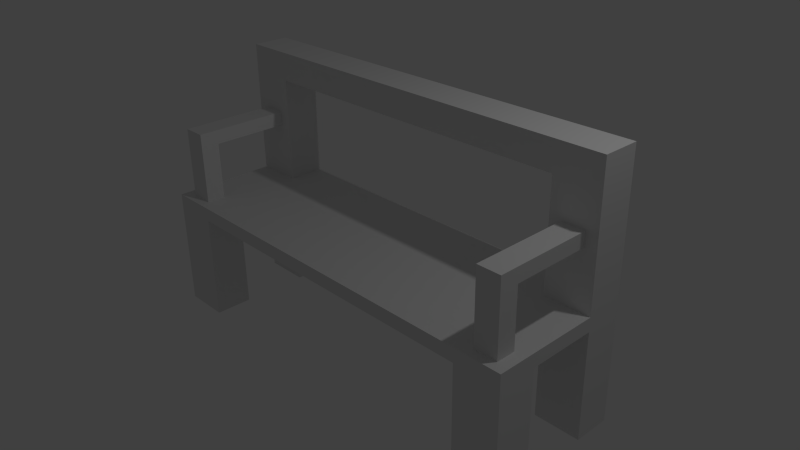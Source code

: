 # Source: bench_1.blend  (saved by Blender 2.72.0; exported with 4.5.12 LTS)
import bpy
from mathutils import Matrix  # noqa: F401  (used for matrix-valued properties, if any)

bpy.ops.wm.read_factory_settings(use_empty=True)
scene = bpy.context.scene
scene.name = 'Scene'

# ---- collections
col_collection_1 = bpy.data.collections.new('Collection 1'); scene.collection.children.link(col_collection_1)

# ---- world
world_world = bpy.data.worlds.new('World'); scene.world = world_world
world_world.color = (0.05088, 0.05088, 0.05088)
world_world.use_sun_shadow = False
world_world.sun_shadow_jitter_overblur = 0.0
world_world.cycles.sampling_method = 'MANUAL'
world_world.cycles.sample_map_resolution = 256

# ---- cameras
cam_camera = bpy.data.cameras.new('Camera')
cam_camera.clip_end = 100.0
cam_camera.lens = 35.0
cam_camera.sensor_width = 32.0
cam_camera.sensor_height = 18.0
cam_camera.ortho_scale = 7.314
cam_camera.dof.focus_distance = 0.0
cam_camera.dof.aperture_fstop = 128.0

# ---- lights
light_lamp = bpy.data.lights.new('Lamp', 'POINT')
light_lamp.transmission_factor = 0.0
light_lamp.cutoff_distance = 30.0
light_lamp.energy = 100.0
light_lamp.shadow_buffer_clip_start = 1.001
light_lamp.shadow_soft_size = 0.1
light_lamp.shadow_maximum_resolution = 0.006
light_lamp.use_absolute_resolution = True
light_lamp.cycles.use_multiple_importance_sampling = False

# ---- meshes
me_plane = bpy.data.meshes.new('Plane')
me_plane.from_pydata([(-1.0, -1.0, 0.0), (1.0, -1.0, 0.0), (-1.0, 1.0, 0.0), (1.0, 1.0, 0.0), (-1.0, -1.0, 0.191), (1.0, -1.0, 0.191), (-1.0, 1.0, 0.191), (1.0, 1.0, 0.191), (-0.7791, 1.0, 0.0), (-0.7791, -1.0, 0.0), (-0.7791, -1.0, 0.191), (-0.7791, 1.0, 0.191), (0.7851, -1.0, 0.0), (0.7851, -1.0, 0.191), (0.7851, 1.0, 0.0), (0.7851, 1.0, 0.191), (-1.0, -0.4727, 0.0), (1.0, -0.4727, 0.0), (-1.0, -0.4727, 0.191), (1.0, -0.4727, 0.191), (-0.7791, -0.4727, 0.0), (-0.7791, -0.4727, 0.191), (0.7851, -0.4727, 0.0), (0.7851, -0.4727, 0.191), (1.0, 0.4808, 0.0), (1.0, 0.4808, 0.191), (-0.7791, 0.4808, 0.191), (0.7851, 0.4808, 0.191), (-1.0, 0.4808, 0.0), (-1.0, 0.4808, 0.191), (-0.7791, 0.4808, 0.0), (0.7851, 0.4808, 0.0), (-1.0, -1.0, -1.5), (-0.7791, -1.0, -1.5), (-1.0, -0.4727, -1.5), (-0.7791, -0.4727, -1.5), (1.0, -1.0, -1.5), (0.7851, -1.0, -1.5), (1.0, -0.4727, -1.5), (0.7851, -0.4727, -1.5), (1.0, 1.0, -1.5), (0.7851, 1.0, -1.5), (1.0, 0.4808, -1.5), (0.7851, 0.4808, -1.5), (-1.0, 1.0, -1.5), (-0.7791, 1.0, -1.5), (-1.0, 0.4808, -1.5), (-0.7791, 0.4808, -1.5), (1.0, 1.0, 1.691), (1.0, 0.4808, 1.691), (-1.0, 1.0, 1.691), (-0.7791, 1.0, 1.691), (-0.7791, 0.4808, 1.691), (-1.0, 0.4808, 1.691), (-1.0, 1.0, 2.091), (-0.7791, 1.0, 2.091), (-0.7791, 0.4808, 2.091), (-1.0, 0.4808, 2.091), (1.0, 1.0, 2.091), (1.0, 0.4808, 2.091), (0.7851, 1.0, 1.691), (0.7851, 1.0, 2.091), (0.7851, 0.4808, 1.691), (0.7851, 0.4808, 2.091), (0.9463, -0.8682, 0.191), (0.8388, -0.8682, 0.191), (0.9463, -0.6045, 0.191), (0.8388, -0.6045, 0.191), (-0.9448, -0.8682, 0.191), (-0.8343, -0.6045, 0.191), (-0.8343, -0.8682, 0.191), (-0.9448, -0.6045, 0.191), (-0.9448, -0.8682, 0.991), (-0.8343, -0.8682, 0.991), (-0.9448, -0.8682, 1.191), (-0.8343, -0.8682, 1.191), (-0.9448, -0.6045, 1.191), (0.9463, -0.8682, 0.991), (0.8388, -0.8682, 0.991), (0.9463, -0.6045, 0.991), (0.8388, -0.6045, 0.991), (0.9463, -0.8682, 1.191), (0.8388, -0.8682, 1.191), (0.9463, -0.6045, 1.191), (0.8388, -0.6045, 1.191), (0.9463, 0.4808, 0.991), (0.8388, 0.4808, 0.991), (0.9463, 0.4808, 1.191), (0.8388, 0.4808, 1.191), (-0.9448, -0.6045, 0.991), (-0.8343, -0.6045, 0.991), (-0.8343, -0.6045, 1.191), (-0.9448, 0.4808, 0.991), (-0.8343, 0.4808, 0.991), (-0.9448, 0.4808, 1.191), (-0.8343, 0.4808, 1.191)], [], [(24, 31, 43, 42), (12, 1, 5, 13), (16, 0, 4, 18), (29, 26, 52, 53), (0, 9, 10, 4), (26, 27, 15, 11), (9, 12, 13, 10), (3, 14, 15, 7), (19, 23, 67, 66), (1, 17, 19, 5), (28, 16, 18, 29), (10, 13, 23, 21), (23, 19, 25, 27), (18, 21, 26, 29), (20, 30, 31, 22), (21, 23, 27, 26), (2, 28, 29, 6), (32, 34, 35, 33), (37, 39, 38, 36), (43, 41, 40, 42), (46, 44, 45, 47), (8, 30, 47, 45), (25, 7, 48, 49), (53, 52, 56, 57), (6, 29, 53, 50), (26, 11, 51, 52), (11, 6, 50, 51), (57, 56, 55, 54), (50, 53, 57, 54), (52, 51, 55, 56), (51, 50, 54, 55), (49, 48, 58, 59), (8, 2, 6, 11), (27, 25, 49, 62), (24, 3, 7, 25), (30, 28, 46, 47), (14, 8, 11, 15), (30, 8, 14, 31), (22, 17, 38, 39), (16, 20, 35, 34), (9, 20, 22, 12), (22, 31, 24, 17), (17, 24, 25, 19), (16, 28, 30, 20), (20, 9, 33, 35), (9, 0, 32, 33), (0, 16, 34, 32), (17, 1, 36, 38), (12, 22, 39, 37), (1, 12, 37, 36), (31, 14, 41, 43), (14, 3, 40, 41), (3, 24, 42, 40), (28, 2, 44, 46), (2, 8, 45, 44), (62, 49, 59, 63), (15, 27, 62, 60), (7, 15, 60, 48), (63, 59, 58, 61), (48, 60, 61, 58), (61, 60, 51, 55), (62, 63, 56, 52), (63, 61, 55, 56), (60, 62, 52, 51), (66, 67, 80, 79), (23, 13, 65, 67), (5, 19, 66, 64), (13, 5, 64, 65), (72, 73, 75, 74), (80, 84, 88, 86), (67, 65, 78, 80), (64, 66, 79, 77), (65, 64, 77, 78), (82, 81, 83, 84), (80, 78, 82, 84), (77, 79, 83, 81), (78, 77, 81, 82), (85, 86, 88, 87), (83, 79, 85, 87), (84, 83, 87, 88), (79, 80, 86, 85), (93, 92, 94, 95), (91, 90, 93, 95), (90, 89, 92, 93), (21, 18, 71, 69), (10, 21, 69, 70), (4, 10, 70, 68), (18, 4, 68, 71), (69, 71, 89, 90), (70, 69, 90, 73), (68, 70, 73, 72), (71, 68, 72, 89), (74, 75, 91, 76), (73, 90, 91, 75), (89, 72, 74, 76), (89, 76, 94, 92), (76, 91, 95, 94)])
me_plane.use_remesh_preserve_volume = False
me_plane.use_remesh_preserve_attributes = False
me_plane.use_mirror_vertex_groups = False
me_plane.update()

# ---- objects
ob_plane = bpy.data.objects.new('Plane', me_plane)
ob_lamp = bpy.data.objects.new('Lamp', light_lamp)
ob_camera = bpy.data.objects.new('Camera', cam_camera)

# ---- transforms, parenting, visibility, modifiers, constraints
ob_plane.location = (0.0, 0.0, 0.0)
ob_plane.scale = (3.0, 1.0, 1.0)
ob_plane.lineart.crease_threshold = 0.0
ob_lamp.location = (4.076, 1.005, 5.904)
ob_lamp.rotation_euler = (0.6503, 0.05522, 1.866)
ob_lamp.lock_rotations_4d = False
ob_lamp.empty_display_type = 'ARROWS'
ob_lamp.color = (0.0, 0.0, 0.0, 0.0)
ob_lamp.lineart.crease_threshold = 0.0
ob_camera.location = (7.481, -6.508, 5.344)
ob_camera.rotation_euler = (1.109, 0.01082, 0.8149)
ob_camera.lock_rotations_4d = False
ob_camera.empty_display_type = 'ARROWS'
ob_camera.color = (0.0, 0.0, 0.0, 0.0)
ob_camera.display_type = 'WIRE'
ob_camera.lineart.crease_threshold = 0.0

# ---- collection membership
col_collection_1.objects.link(ob_plane)
col_collection_1.objects.link(ob_lamp)
col_collection_1.objects.link(ob_camera)

# ---- scene / render settings (as saved in the file)
scene.camera = ob_camera
scene.frame_start = 1; scene.frame_end = 250; scene.frame_set(1)
scene.render.engine = 'BLENDER_EEVEE_NEXT'
scene.render.resolution_percentage = 50
scene.render.dither_intensity = 0.0
scene.cycles.use_denoising = False
scene.cycles.samples = 10
scene.cycles.sampling_pattern = 'TABULATED_SOBOL'
scene.cycles.light_sampling_threshold = 0.0
scene.cycles.use_adaptive_sampling = False
scene.cycles.use_light_tree = False
scene.cycles.blur_glossy = 0.0
scene.cycles.pixel_filter_type = 'GAUSSIAN'
scene.cycles.sample_clamp_indirect = 0.0
scene.view_settings.view_transform = 'Standard'
bpy.context.view_layer.update()
